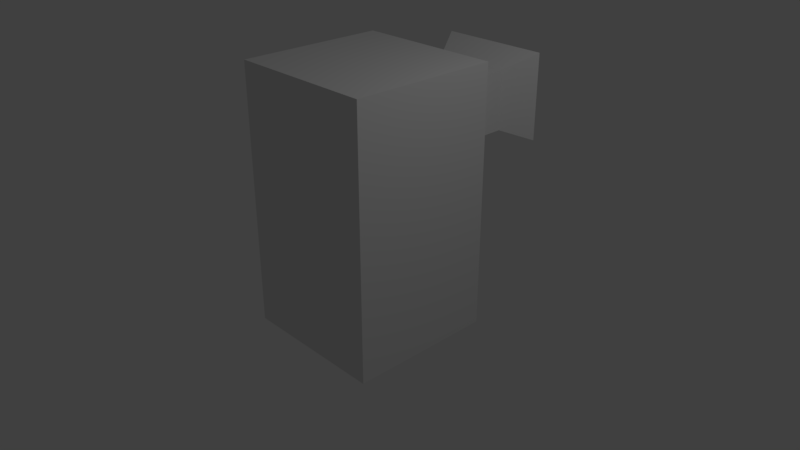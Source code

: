# Source: flame_thrower.blend  (saved by Blender 2.79.0; exported with 4.5.12 LTS)
import bpy
from mathutils import Matrix  # noqa: F401  (used for matrix-valued properties, if any)

bpy.ops.wm.read_factory_settings(use_empty=True)
scene = bpy.context.scene
scene.name = 'Scene'

# ---- collections
col_collection_1 = bpy.data.collections.new('Collection 1'); scene.collection.children.link(col_collection_1)

# ---- materials (node trees are filled in below, after node groups)
mat_material = bpy.data.materials.new('Material')
mat_material.alpha_threshold = 0.0
mat_material.use_transparent_shadow = False
mat_material.roughness = 0.5
mat_material.line_color = (0.0, 0.0, 0.0, 1.0)

# ---- material node trees

# ---- world
world_world = bpy.data.worlds.new('World'); scene.world = world_world
world_world.color = (0.05088, 0.05088, 0.05088)
world_world.use_sun_shadow = False
world_world.sun_shadow_jitter_overblur = 0.0
world_world.cycles.sampling_method = 'MANUAL'

# ---- cameras
cam_camera = bpy.data.cameras.new('Camera')
cam_camera.clip_end = 100.0
cam_camera.lens = 35.0
cam_camera.sensor_width = 32.0
cam_camera.sensor_height = 18.0
cam_camera.ortho_scale = 7.314
cam_camera.dof.focus_distance = 0.0
cam_camera.dof.aperture_fstop = 128.0

# ---- lights
light_lamp = bpy.data.lights.new('Lamp', 'POINT')
light_lamp.transmission_factor = 0.0
light_lamp.cutoff_distance = 30.0
light_lamp.energy = 100.0
light_lamp.shadow_buffer_clip_start = 1.001
light_lamp.shadow_soft_size = 0.1
light_lamp.shadow_maximum_resolution = 0.006
light_lamp.use_absolute_resolution = True

# ---- meshes
me_cube = bpy.data.meshes.new('Cube')
me_cube.from_pydata([(1.0, 1.0, -1.0), (1.0, -1.0, -1.0), (-1.0, -1.0, -1.0), (-1.0, 1.0, -1.0), (1.0, 1.0, 1.0), (1.0, -1.0, 1.0), (-1.0, -1.0, 1.0), (-1.0, 1.0, 1.0), (1.0, 1.0, 2.538), (1.0, -1.0, 2.538), (-1.0, 1.0, 2.538), (-1.0, -1.0, 2.538), (1.0, 1.0, 1.0), (-1.0, 1.0, 1.0), (1.0, 1.0, 2.538), (-1.0, 1.0, 2.538), (1.0, 1.0, 1.0), (-1.0, 1.0, 1.0), (1.0, 1.0, 2.538), (-1.0, 1.0, 2.538), (0.5271, 1.473, 1.364), (-0.5271, 1.473, 1.364), (0.5271, 1.473, 2.174), (-0.5271, 1.473, 2.174), (0.5271, 1.819, 1.364), (-0.5271, 1.819, 1.364), (0.5271, 1.819, 2.174), (-0.5271, 1.819, 2.174), (0.7685, 2.249, 1.178), (-0.7685, 2.249, 1.178), (0.7685, 2.249, 2.36), (-0.7685, 2.249, 2.36)], [], [(0, 1, 2, 3), (6, 5, 9, 11), (0, 4, 5, 1), (1, 5, 6, 2), (2, 6, 7, 3), (4, 0, 3, 7), (8, 10, 11, 9), (5, 4, 8, 9), (7, 6, 11, 10), (7, 10, 15, 13), (13, 15, 19, 17), (10, 8, 14, 15), (4, 7, 13, 12), (8, 4, 12, 14), (18, 16, 20, 22), (15, 14, 18, 19), (14, 12, 16, 18), (12, 13, 17, 16), (22, 20, 24, 26), (16, 17, 21, 20), (17, 19, 23, 21), (19, 18, 22, 23), (25, 27, 31, 29), (20, 21, 25, 24), (21, 23, 27, 25), (23, 22, 26, 27), (28, 29, 31, 30), (27, 26, 30, 31), (26, 24, 28, 30), (24, 25, 29, 28)])
me_cube.materials.append(mat_material)
me_cube.use_remesh_preserve_volume = False
me_cube.use_remesh_preserve_attributes = False
me_cube.use_mirror_vertex_groups = False
me_cube.update()

# ---- objects
ob_cube = bpy.data.objects.new('Cube', me_cube)
ob_lamp = bpy.data.objects.new('Lamp', light_lamp)
ob_camera = bpy.data.objects.new('Camera', cam_camera)

# ---- transforms, parenting, visibility, modifiers, constraints
ob_cube.location = (0.0, 0.0, 0.0)
ob_cube.lock_rotations_4d = False
ob_cube.empty_display_type = 'ARROWS'
ob_cube.lineart.crease_threshold = 0.0
ob_lamp.location = (4.076, 1.005, 5.904)
ob_lamp.rotation_euler = (0.6503, 0.05522, 1.866)
ob_lamp.lock_rotations_4d = False
ob_lamp.empty_display_type = 'ARROWS'
ob_lamp.color = (0.0, 0.0, 0.0, 0.0)
ob_lamp.lineart.crease_threshold = 0.0
ob_camera.location = (7.481, -6.508, 5.344)
ob_camera.rotation_euler = (1.109, 0.0, 0.8149)
ob_camera.lock_rotations_4d = False
ob_camera.empty_display_type = 'ARROWS'
ob_camera.color = (0.0, 0.0, 0.0, 0.0)
ob_camera.display_type = 'WIRE'
ob_camera.lineart.crease_threshold = 0.0

# ---- collection membership
col_collection_1.objects.link(ob_cube)
col_collection_1.objects.link(ob_lamp)
col_collection_1.objects.link(ob_camera)

# ---- scene / render settings (as saved in the file)
scene.camera = ob_camera
scene.frame_start = 1; scene.frame_end = 250; scene.frame_set(1)
scene.render.engine = 'BLENDER_EEVEE_NEXT'
scene.render.resolution_percentage = 50
scene.render.dither_intensity = 0.0
scene.cycles.use_denoising = False
scene.cycles.samples = 128
scene.cycles.sampling_pattern = 'TABULATED_SOBOL'
scene.cycles.use_adaptive_sampling = False
scene.cycles.use_light_tree = False
scene.cycles.blur_glossy = 0.0
scene.cycles.sample_clamp_indirect = 0.0
scene.view_settings.view_transform = 'Standard'
bpy.context.view_layer.update()
